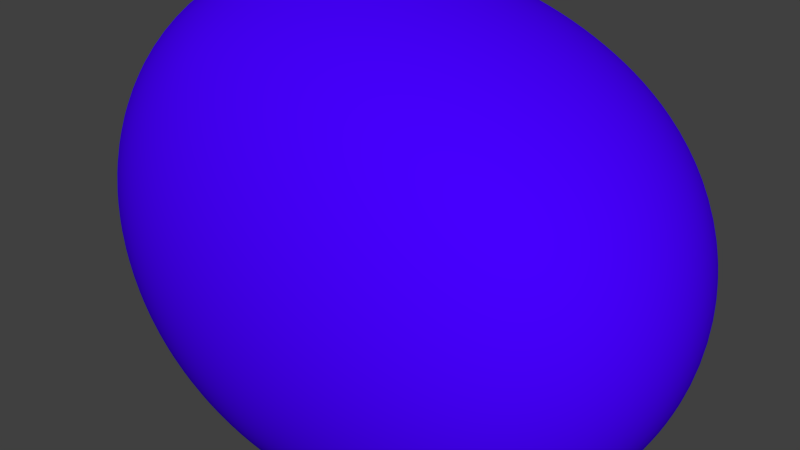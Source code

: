 # Source: Asteroid4.blend  (saved by Blender 2.91.10; exported with 4.5.12 LTS)
import bpy
from mathutils import Matrix  # noqa: F401  (used for matrix-valued properties, if any)

bpy.ops.wm.read_factory_settings(use_empty=True)
scene = bpy.context.scene
scene.name = 'Scene'

# ---- collections
col_collection_1 = bpy.data.collections.new('Collection 1'); scene.collection.children.link(col_collection_1)

# ---- materials (node trees are filled in below, after node groups)
mat_material = bpy.data.materials.new('Material')
mat_material.alpha_threshold = 0.0
mat_material.use_transparent_shadow = False
mat_material.diffuse_color = (0.06082, 0.0, 0.9849, 1.0)
mat_material.roughness = 0.5
mat_material.line_color = (0.0, 0.0, 0.0, 1.0)

# ---- material node trees

# ---- world
world_world = bpy.data.worlds.new('World'); scene.world = world_world
world_world.color = (0.05088, 0.05088, 0.05088)
world_world.use_sun_shadow = False
world_world.sun_shadow_jitter_overblur = 0.0
world_world.cycles.sampling_method = 'MANUAL'
world_world.cycles.sample_map_resolution = 256

# ---- meshes
me_cube = bpy.data.meshes.new('Cube')
me_cube.from_pydata([(1.0, 1.0, -1.0), (1.0, -1.0, -1.0), (-1.0, -1.0, -1.0), (-1.0, 1.0, -1.0), (1.0, 1.0, 1.0), (2.9, -0.767, 0.05854), (-1.749, -0.8745, 1.778), (-1.0, 1.0, 1.0)], [], [(0, 1, 2, 3), (4, 7, 6, 5), (0, 4, 5, 1), (1, 5, 6, 2), (2, 6, 7, 3), (4, 0, 3, 7)])
me_cube.polygons.foreach_set('use_smooth', [True] * 6)
me_cube.materials.append(mat_material)
me_cube.use_remesh_preserve_volume = False
me_cube.use_remesh_preserve_attributes = False
me_cube.use_mirror_vertex_groups = False
me_cube.update()

# ---- objects
ob_cube = bpy.data.objects.new('Cube', me_cube)

# ---- transforms, parenting, visibility, modifiers, constraints
ob_cube.location = (0.0, 0.0, 0.0)
ob_cube.lock_rotations_4d = False
ob_cube.empty_display_type = 'ARROWS'
ob_cube.lineart.crease_threshold = 0.0
_m = ob_cube.modifiers.new('Subsurf', 'SUBSURF')
_m.uv_smooth = 'PRESERVE_CORNERS'
_m.levels = 4
_m.render_levels = 3
_m.show_only_control_edges = False
_m = ob_cube.modifiers.new('Subsurf.001', 'SUBSURF')
_m.uv_smooth = 'PRESERVE_CORNERS'
_m.quality = 2
_m.levels = 2
_m.show_only_control_edges = False
_m.use_creases = False
_m = ob_cube.modifiers.new('Displace', 'DISPLACE')

# ---- collection membership
col_collection_1.objects.link(ob_cube)

# ---- scene / render settings (as saved in the file)
scene.frame_start = 1; scene.frame_end = 250; scene.frame_set(2)
scene.render.engine = 'BLENDER_EEVEE_NEXT'
scene.render.image_settings.compression = 90
scene.render.resolution_percentage = 50
scene.render.dither_intensity = 0.0
scene.cycles.use_denoising = False
scene.cycles.samples = 10
scene.cycles.sampling_pattern = 'TABULATED_SOBOL'
scene.cycles.light_sampling_threshold = 0.0
scene.cycles.use_adaptive_sampling = False
scene.cycles.use_light_tree = False
scene.cycles.blur_glossy = 0.0
scene.cycles.volume_bounces = 1
scene.cycles.pixel_filter_type = 'GAUSSIAN'
scene.cycles.sample_clamp_indirect = 0.0
scene.view_settings.view_transform = 'Standard'
bpy.context.view_layer.update()

# ---- added for rendering (the .blend has no active camera and no usable light): camera, sun
cam_auto = bpy.data.cameras.new('AutoCamera')
cam_auto.lens = 50.0
cam_auto.sensor_width = 36.0
cam_auto.clip_end = 1000.0
ob_auto_camera = bpy.data.objects.new('AutoCamera', cam_auto)
scene.collection.objects.link(ob_auto_camera)
ob_auto_camera.location = (3.39834, -3.93189, 2.62728)
ob_auto_camera.rotation_euler = (1.09748, -7.21219e-08, 0.694738)
scene.camera = ob_auto_camera
light_auto_sun = bpy.data.lights.new('AutoSun', 'SUN')
light_auto_sun.energy = 3.0
light_auto_sun.angle = 0.0523599
ob_auto_sun = bpy.data.objects.new('AutoSun', light_auto_sun)
scene.collection.objects.link(ob_auto_sun)
ob_auto_sun.rotation_euler = (0.872665, 0.174533, 0.523599)
bpy.context.view_layer.update()
